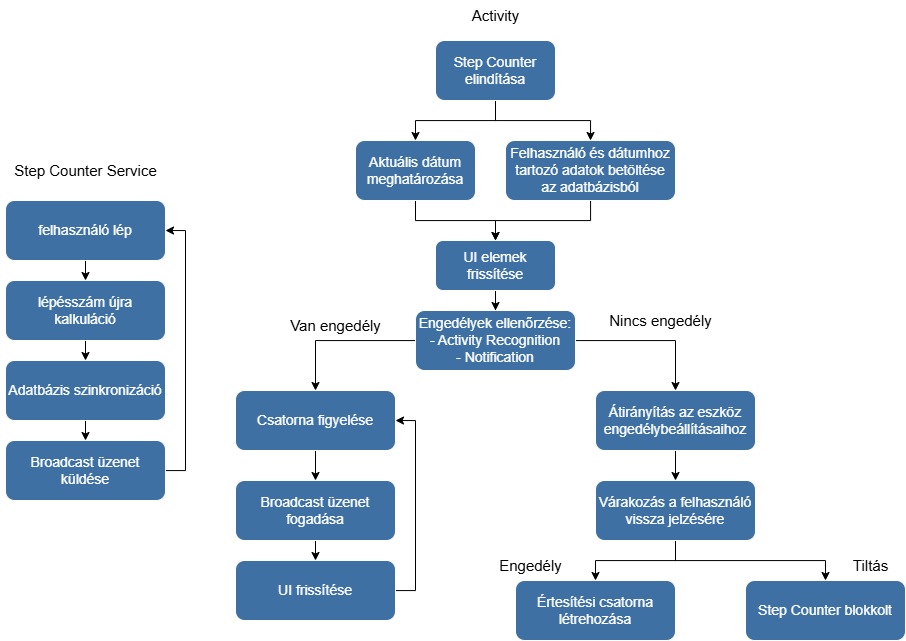

The diagram above was exported from draw.io. Its source (the exported page's mxGraphModel, read from the mxfile embedded in the PNG):
<mxGraphModel dx="2830" dy="767" grid="1" gridSize="10" guides="1" tooltips="1" connect="1" arrows="1" fold="1" page="1" pageScale="1" pageWidth="827" pageHeight="1169" math="0" shadow="0">
  <root>
    <mxCell id="0" />
    <mxCell id="1" parent="0" />
    <mxCell id="tSiYPG6n-KY8auoFcj1X-20" style="edgeStyle=orthogonalEdgeStyle;rounded=0;orthogonalLoop=1;jettySize=auto;html=1;exitX=0.5;exitY=1;exitDx=0;exitDy=0;entryX=0.5;entryY=0;entryDx=0;entryDy=0;" edge="1" parent="1" source="tSiYPG6n-KY8auoFcj1X-2" target="tSiYPG6n-KY8auoFcj1X-3">
      <mxGeometry relative="1" as="geometry" />
    </mxCell>
    <mxCell id="tSiYPG6n-KY8auoFcj1X-21" style="edgeStyle=orthogonalEdgeStyle;rounded=0;orthogonalLoop=1;jettySize=auto;html=1;entryX=0.5;entryY=0;entryDx=0;entryDy=0;" edge="1" parent="1" source="tSiYPG6n-KY8auoFcj1X-2" target="tSiYPG6n-KY8auoFcj1X-4">
      <mxGeometry relative="1" as="geometry" />
    </mxCell>
    <mxCell id="tSiYPG6n-KY8auoFcj1X-2" value="&lt;font style=&quot;color: rgb(255, 255, 255); font-size: 14px;&quot;&gt;Step Counter elindítása&lt;/font&gt;" style="rounded=1;whiteSpace=wrap;html=1;fillColor=light-dark(#3E70A3,var(--ge-dark-color, #121212));strokeColor=light-dark(#FFFFFF,#FFFFFF);" vertex="1" parent="1">
      <mxGeometry x="310" y="70" width="120" height="60" as="geometry" />
    </mxCell>
    <mxCell id="tSiYPG6n-KY8auoFcj1X-22" style="edgeStyle=orthogonalEdgeStyle;rounded=0;orthogonalLoop=1;jettySize=auto;html=1;exitX=0.5;exitY=1;exitDx=0;exitDy=0;entryX=0.5;entryY=0;entryDx=0;entryDy=0;" edge="1" parent="1" source="tSiYPG6n-KY8auoFcj1X-3" target="tSiYPG6n-KY8auoFcj1X-5">
      <mxGeometry relative="1" as="geometry" />
    </mxCell>
    <mxCell id="tSiYPG6n-KY8auoFcj1X-3" value="&lt;font style=&quot;color: rgb(255, 255, 255); font-size: 14px; font-weight: normal;&quot;&gt;Aktuális dátum meghatározása&lt;/font&gt;" style="rounded=1;whiteSpace=wrap;html=1;fillColor=light-dark(#3E70A3,var(--ge-dark-color, #121212));strokeColor=light-dark(#FFFFFF,#FFFFFF);fontStyle=1" vertex="1" parent="1">
      <mxGeometry x="230" y="170" width="120" height="60" as="geometry" />
    </mxCell>
    <mxCell id="tSiYPG6n-KY8auoFcj1X-23" style="edgeStyle=orthogonalEdgeStyle;rounded=0;orthogonalLoop=1;jettySize=auto;html=1;entryX=0.5;entryY=0;entryDx=0;entryDy=0;" edge="1" parent="1" source="tSiYPG6n-KY8auoFcj1X-4" target="tSiYPG6n-KY8auoFcj1X-5">
      <mxGeometry relative="1" as="geometry" />
    </mxCell>
    <mxCell id="tSiYPG6n-KY8auoFcj1X-4" value="&lt;font style=&quot;color: rgb(255, 255, 255); font-size: 14px;&quot;&gt;Felhasználó és dátumhoz tartozó adatok betöltése az adatbázisból&lt;/font&gt;" style="rounded=1;whiteSpace=wrap;html=1;fillColor=light-dark(#3E70A3,var(--ge-dark-color, #121212));strokeColor=light-dark(#FFFFFF,#FFFFFF);" vertex="1" parent="1">
      <mxGeometry x="380" y="170" width="170" height="60" as="geometry" />
    </mxCell>
    <mxCell id="tSiYPG6n-KY8auoFcj1X-24" style="edgeStyle=orthogonalEdgeStyle;rounded=0;orthogonalLoop=1;jettySize=auto;html=1;exitX=0.5;exitY=1;exitDx=0;exitDy=0;" edge="1" parent="1" source="tSiYPG6n-KY8auoFcj1X-5" target="tSiYPG6n-KY8auoFcj1X-6">
      <mxGeometry relative="1" as="geometry" />
    </mxCell>
    <mxCell id="tSiYPG6n-KY8auoFcj1X-5" value="&lt;font style=&quot;color: rgb(255, 255, 255); font-size: 14px;&quot;&gt;UI elemek frissítése&lt;/font&gt;" style="rounded=1;whiteSpace=wrap;html=1;fillColor=light-dark(#3E70A3,var(--ge-dark-color, #121212));strokeColor=light-dark(#FFFFFF,#FFFFFF);" vertex="1" parent="1">
      <mxGeometry x="310" y="270" width="120" height="50" as="geometry" />
    </mxCell>
    <mxCell id="tSiYPG6n-KY8auoFcj1X-25" style="edgeStyle=orthogonalEdgeStyle;rounded=0;orthogonalLoop=1;jettySize=auto;html=1;entryX=0.5;entryY=0;entryDx=0;entryDy=0;" edge="1" parent="1" source="tSiYPG6n-KY8auoFcj1X-6" target="tSiYPG6n-KY8auoFcj1X-7">
      <mxGeometry relative="1" as="geometry" />
    </mxCell>
    <mxCell id="tSiYPG6n-KY8auoFcj1X-26" style="edgeStyle=orthogonalEdgeStyle;rounded=0;orthogonalLoop=1;jettySize=auto;html=1;entryX=0.5;entryY=0;entryDx=0;entryDy=0;" edge="1" parent="1" source="tSiYPG6n-KY8auoFcj1X-6" target="tSiYPG6n-KY8auoFcj1X-8">
      <mxGeometry relative="1" as="geometry" />
    </mxCell>
    <mxCell id="tSiYPG6n-KY8auoFcj1X-6" value="&lt;font style=&quot;color: rgb(255, 255, 255); font-size: 14px;&quot;&gt;Engedélyek ellenőrzése:&lt;/font&gt;&lt;div&gt;&lt;font style=&quot;color: rgb(255, 255, 255); font-size: 14px;&quot;&gt;- Activity Recognition&lt;/font&gt;&lt;/div&gt;&lt;div&gt;&lt;font style=&quot;color: rgb(255, 255, 255); font-size: 14px;&quot;&gt;- Notification&lt;/font&gt;&lt;/div&gt;" style="rounded=1;whiteSpace=wrap;html=1;fillColor=light-dark(#3E70A3,var(--ge-dark-color, #121212));strokeColor=light-dark(#FFFFFF,#FFFFFF);" vertex="1" parent="1">
      <mxGeometry x="290" y="340" width="160" height="60" as="geometry" />
    </mxCell>
    <mxCell id="tSiYPG6n-KY8auoFcj1X-30" style="edgeStyle=orthogonalEdgeStyle;rounded=0;orthogonalLoop=1;jettySize=auto;html=1;entryX=0.5;entryY=0;entryDx=0;entryDy=0;" edge="1" parent="1" source="tSiYPG6n-KY8auoFcj1X-7" target="tSiYPG6n-KY8auoFcj1X-16">
      <mxGeometry relative="1" as="geometry" />
    </mxCell>
    <mxCell id="tSiYPG6n-KY8auoFcj1X-7" value="&lt;font color=&quot;#ffffff&quot;&gt;&lt;span style=&quot;font-size: 14px;&quot;&gt;Csatorna figyelése&lt;/span&gt;&lt;/font&gt;" style="rounded=1;whiteSpace=wrap;html=1;fillColor=light-dark(#3E70A3,var(--ge-dark-color, #121212));strokeColor=light-dark(#FFFFFF,#FFFFFF);" vertex="1" parent="1">
      <mxGeometry x="110" y="420" width="160" height="60" as="geometry" />
    </mxCell>
    <mxCell id="tSiYPG6n-KY8auoFcj1X-31" style="edgeStyle=orthogonalEdgeStyle;rounded=0;orthogonalLoop=1;jettySize=auto;html=1;entryX=0.5;entryY=0;entryDx=0;entryDy=0;" edge="1" parent="1" source="tSiYPG6n-KY8auoFcj1X-8" target="tSiYPG6n-KY8auoFcj1X-9">
      <mxGeometry relative="1" as="geometry" />
    </mxCell>
    <mxCell id="tSiYPG6n-KY8auoFcj1X-8" value="&lt;font color=&quot;#ffffff&quot;&gt;&lt;span style=&quot;font-size: 14px;&quot;&gt;Átirányítás az eszköz engedélybeállításaihoz&lt;/span&gt;&lt;/font&gt;" style="rounded=1;whiteSpace=wrap;html=1;fillColor=light-dark(#3E70A3,var(--ge-dark-color, #121212));strokeColor=light-dark(#FFFFFF,#FFFFFF);" vertex="1" parent="1">
      <mxGeometry x="470" y="420" width="160" height="60" as="geometry" />
    </mxCell>
    <mxCell id="tSiYPG6n-KY8auoFcj1X-38" style="edgeStyle=orthogonalEdgeStyle;rounded=0;orthogonalLoop=1;jettySize=auto;html=1;exitX=0.5;exitY=1;exitDx=0;exitDy=0;entryX=0.5;entryY=0;entryDx=0;entryDy=0;" edge="1" parent="1" source="tSiYPG6n-KY8auoFcj1X-9" target="tSiYPG6n-KY8auoFcj1X-11">
      <mxGeometry relative="1" as="geometry" />
    </mxCell>
    <mxCell id="tSiYPG6n-KY8auoFcj1X-39" style="edgeStyle=orthogonalEdgeStyle;rounded=0;orthogonalLoop=1;jettySize=auto;html=1;entryX=0.5;entryY=0;entryDx=0;entryDy=0;" edge="1" parent="1" source="tSiYPG6n-KY8auoFcj1X-9" target="tSiYPG6n-KY8auoFcj1X-10">
      <mxGeometry relative="1" as="geometry" />
    </mxCell>
    <mxCell id="tSiYPG6n-KY8auoFcj1X-9" value="&lt;font color=&quot;#ffffff&quot;&gt;&lt;span style=&quot;font-size: 14px;&quot;&gt;Várakozás a felhasználó vissza jelzésére&lt;/span&gt;&lt;/font&gt;" style="rounded=1;whiteSpace=wrap;html=1;fillColor=light-dark(#3E70A3,var(--ge-dark-color, #121212));strokeColor=light-dark(#FFFFFF,#FFFFFF);" vertex="1" parent="1">
      <mxGeometry x="470" y="510" width="160" height="60" as="geometry" />
    </mxCell>
    <mxCell id="tSiYPG6n-KY8auoFcj1X-10" value="&lt;font color=&quot;#ffffff&quot;&gt;&lt;span style=&quot;font-size: 14px;&quot;&gt;Step Counter blokkolt&lt;/span&gt;&lt;/font&gt;" style="rounded=1;whiteSpace=wrap;html=1;fillColor=light-dark(#3E70A3,var(--ge-dark-color, #121212));strokeColor=light-dark(#FFFFFF,#FFFFFF);" vertex="1" parent="1">
      <mxGeometry x="620" y="610" width="160" height="60" as="geometry" />
    </mxCell>
    <mxCell id="tSiYPG6n-KY8auoFcj1X-11" value="&lt;font color=&quot;#ffffff&quot;&gt;&lt;span style=&quot;font-size: 14px;&quot;&gt;Értesítési csatorna létrehozása&lt;/span&gt;&lt;/font&gt;" style="rounded=1;whiteSpace=wrap;html=1;fillColor=light-dark(#3E70A3,var(--ge-dark-color, #121212));strokeColor=light-dark(#FFFFFF,#FFFFFF);" vertex="1" parent="1">
      <mxGeometry x="390" y="610" width="160" height="60" as="geometry" />
    </mxCell>
    <mxCell id="tSiYPG6n-KY8auoFcj1X-34" style="edgeStyle=orthogonalEdgeStyle;rounded=0;orthogonalLoop=1;jettySize=auto;html=1;exitX=0.5;exitY=1;exitDx=0;exitDy=0;entryX=0.5;entryY=0;entryDx=0;entryDy=0;" edge="1" parent="1" source="tSiYPG6n-KY8auoFcj1X-12" target="tSiYPG6n-KY8auoFcj1X-13">
      <mxGeometry relative="1" as="geometry" />
    </mxCell>
    <mxCell id="tSiYPG6n-KY8auoFcj1X-12" value="&lt;font color=&quot;#ffffff&quot;&gt;&lt;span style=&quot;font-size: 14px;&quot;&gt;felhasználó lép&lt;/span&gt;&lt;/font&gt;" style="rounded=1;whiteSpace=wrap;html=1;fillColor=light-dark(#3E70A3,var(--ge-dark-color, #121212));strokeColor=light-dark(#FFFFFF,#FFFFFF);" vertex="1" parent="1">
      <mxGeometry x="-120" y="230" width="160" height="60" as="geometry" />
    </mxCell>
    <mxCell id="tSiYPG6n-KY8auoFcj1X-35" style="edgeStyle=orthogonalEdgeStyle;rounded=0;orthogonalLoop=1;jettySize=auto;html=1;exitX=0.5;exitY=1;exitDx=0;exitDy=0;entryX=0.5;entryY=0;entryDx=0;entryDy=0;" edge="1" parent="1" source="tSiYPG6n-KY8auoFcj1X-13" target="tSiYPG6n-KY8auoFcj1X-14">
      <mxGeometry relative="1" as="geometry" />
    </mxCell>
    <mxCell id="tSiYPG6n-KY8auoFcj1X-13" value="&lt;font color=&quot;#ffffff&quot;&gt;&lt;span style=&quot;font-size: 14px;&quot;&gt;lépésszám újra kalkuláció&lt;/span&gt;&lt;/font&gt;" style="rounded=1;whiteSpace=wrap;html=1;fillColor=light-dark(#3E70A3,var(--ge-dark-color, #121212));strokeColor=light-dark(#FFFFFF,#FFFFFF);" vertex="1" parent="1">
      <mxGeometry x="-120" y="310" width="160" height="60" as="geometry" />
    </mxCell>
    <mxCell id="tSiYPG6n-KY8auoFcj1X-36" style="edgeStyle=orthogonalEdgeStyle;rounded=0;orthogonalLoop=1;jettySize=auto;html=1;exitX=0.5;exitY=1;exitDx=0;exitDy=0;entryX=0.5;entryY=0;entryDx=0;entryDy=0;" edge="1" parent="1" source="tSiYPG6n-KY8auoFcj1X-14" target="tSiYPG6n-KY8auoFcj1X-15">
      <mxGeometry relative="1" as="geometry" />
    </mxCell>
    <mxCell id="tSiYPG6n-KY8auoFcj1X-14" value="&lt;font color=&quot;#ffffff&quot;&gt;&lt;span style=&quot;font-size: 14px;&quot;&gt;Adatbázis szinkronizáció&lt;/span&gt;&lt;/font&gt;" style="rounded=1;whiteSpace=wrap;html=1;fillColor=light-dark(#3E70A3,var(--ge-dark-color, #121212));strokeColor=light-dark(#FFFFFF,#FFFFFF);" vertex="1" parent="1">
      <mxGeometry x="-120" y="390" width="160" height="60" as="geometry" />
    </mxCell>
    <mxCell id="tSiYPG6n-KY8auoFcj1X-37" style="edgeStyle=orthogonalEdgeStyle;rounded=0;orthogonalLoop=1;jettySize=auto;html=1;entryX=1;entryY=0.5;entryDx=0;entryDy=0;" edge="1" parent="1" source="tSiYPG6n-KY8auoFcj1X-15" target="tSiYPG6n-KY8auoFcj1X-12">
      <mxGeometry relative="1" as="geometry">
        <Array as="points">
          <mxPoint x="60" y="500" />
          <mxPoint x="60" y="260" />
        </Array>
      </mxGeometry>
    </mxCell>
    <mxCell id="tSiYPG6n-KY8auoFcj1X-15" value="&lt;font color=&quot;#ffffff&quot;&gt;&lt;span style=&quot;font-size: 14px;&quot;&gt;Broadcast üzenet küldése&lt;/span&gt;&lt;/font&gt;" style="rounded=1;whiteSpace=wrap;html=1;fillColor=light-dark(#3E70A3,var(--ge-dark-color, #121212));strokeColor=light-dark(#FFFFFF,#FFFFFF);" vertex="1" parent="1">
      <mxGeometry x="-120" y="470" width="160" height="60" as="geometry" />
    </mxCell>
    <mxCell id="tSiYPG6n-KY8auoFcj1X-32" style="edgeStyle=orthogonalEdgeStyle;rounded=0;orthogonalLoop=1;jettySize=auto;html=1;exitX=0.5;exitY=1;exitDx=0;exitDy=0;entryX=0.5;entryY=0;entryDx=0;entryDy=0;" edge="1" parent="1" source="tSiYPG6n-KY8auoFcj1X-16" target="tSiYPG6n-KY8auoFcj1X-17">
      <mxGeometry relative="1" as="geometry" />
    </mxCell>
    <mxCell id="tSiYPG6n-KY8auoFcj1X-16" value="&lt;font color=&quot;#ffffff&quot;&gt;&lt;span style=&quot;font-size: 14px;&quot;&gt;Broadcast üzenet fogadása&lt;/span&gt;&lt;/font&gt;" style="rounded=1;whiteSpace=wrap;html=1;fillColor=light-dark(#3E70A3,var(--ge-dark-color, #121212));strokeColor=light-dark(#FFFFFF,#FFFFFF);" vertex="1" parent="1">
      <mxGeometry x="110" y="510" width="160" height="60" as="geometry" />
    </mxCell>
    <mxCell id="tSiYPG6n-KY8auoFcj1X-33" style="edgeStyle=orthogonalEdgeStyle;rounded=0;orthogonalLoop=1;jettySize=auto;html=1;entryX=1;entryY=0.5;entryDx=0;entryDy=0;" edge="1" parent="1" source="tSiYPG6n-KY8auoFcj1X-17" target="tSiYPG6n-KY8auoFcj1X-7">
      <mxGeometry relative="1" as="geometry">
        <Array as="points">
          <mxPoint x="290" y="620" />
          <mxPoint x="290" y="450" />
        </Array>
      </mxGeometry>
    </mxCell>
    <mxCell id="tSiYPG6n-KY8auoFcj1X-17" value="&lt;font color=&quot;#ffffff&quot;&gt;&lt;span style=&quot;font-size: 14px;&quot;&gt;UI frissítése&lt;/span&gt;&lt;/font&gt;" style="rounded=1;whiteSpace=wrap;html=1;fillColor=light-dark(#3E70A3,var(--ge-dark-color, #121212));strokeColor=light-dark(#FFFFFF,#FFFFFF);" vertex="1" parent="1">
      <mxGeometry x="110" y="590" width="160" height="60" as="geometry" />
    </mxCell>
    <mxCell id="tSiYPG6n-KY8auoFcj1X-18" value="Step Counter Service" style="text;html=1;align=center;verticalAlign=middle;resizable=0;points=[];autosize=1;strokeColor=none;fillColor=none;fontSize=15;" vertex="1" parent="1">
      <mxGeometry x="-125" y="185" width="170" height="30" as="geometry" />
    </mxCell>
    <mxCell id="tSiYPG6n-KY8auoFcj1X-19" value="Activity" style="text;html=1;align=center;verticalAlign=middle;resizable=0;points=[];autosize=1;strokeColor=none;fillColor=none;fontSize=15;" vertex="1" parent="1">
      <mxGeometry x="335" y="30" width="70" height="30" as="geometry" />
    </mxCell>
    <mxCell id="tSiYPG6n-KY8auoFcj1X-27" value="Van engedély" style="text;html=1;align=center;verticalAlign=middle;resizable=0;points=[];autosize=1;strokeColor=none;fillColor=none;fontSize=15;" vertex="1" parent="1">
      <mxGeometry x="155" y="340" width="110" height="30" as="geometry" />
    </mxCell>
    <mxCell id="tSiYPG6n-KY8auoFcj1X-28" value="Nincs engedély" style="text;html=1;align=center;verticalAlign=middle;resizable=0;points=[];autosize=1;strokeColor=none;fillColor=none;fontSize=15;" vertex="1" parent="1">
      <mxGeometry x="470" y="335" width="130" height="30" as="geometry" />
    </mxCell>
    <mxCell id="tSiYPG6n-KY8auoFcj1X-41" value="Tiltás" style="text;html=1;align=center;verticalAlign=middle;resizable=0;points=[];autosize=1;strokeColor=none;fillColor=none;fontSize=15;" vertex="1" parent="1">
      <mxGeometry x="715" y="580" width="60" height="30" as="geometry" />
    </mxCell>
    <mxCell id="tSiYPG6n-KY8auoFcj1X-42" value="Engedély" style="text;html=1;align=center;verticalAlign=middle;resizable=0;points=[];autosize=1;strokeColor=none;fillColor=none;fontSize=15;" vertex="1" parent="1">
      <mxGeometry x="360" y="580" width="90" height="30" as="geometry" />
    </mxCell>
  </root>
</mxGraphModel>